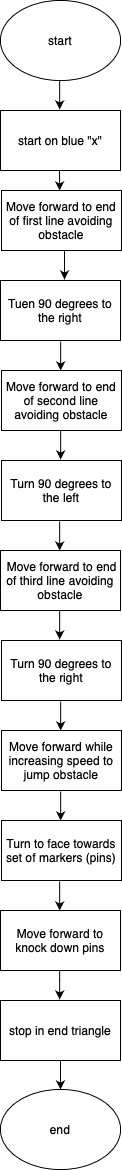

The diagram above was exported from draw.io. Its source (the exported page's mxGraphModel, read from the mxfile embedded in the PNG):
<mxGraphModel dx="1977" dy="1075" grid="1" gridSize="10" guides="1" tooltips="1" connect="1" arrows="1" fold="1" page="1" pageScale="1" pageWidth="827" pageHeight="1169" math="0" shadow="0">
  <root>
    <mxCell id="0" />
    <mxCell id="1" parent="0" />
    <mxCell id="tJ1JhjLfHkmHv9kben1o-2" value="Move forward to end of first line avoiding obstacle" style="rounded=0;whiteSpace=wrap;html=1;" vertex="1" parent="1">
      <mxGeometry x="351" y="190" width="120" height="60" as="geometry" />
    </mxCell>
    <mxCell id="tJ1JhjLfHkmHv9kben1o-4" value="Tuen 90 degrees to the right" style="rounded=0;whiteSpace=wrap;html=1;" vertex="1" parent="1">
      <mxGeometry x="350" y="280" width="120" height="60" as="geometry" />
    </mxCell>
    <mxCell id="tJ1JhjLfHkmHv9kben1o-5" value="Move forward to end of second line avoiding obstacle" style="rounded=0;whiteSpace=wrap;html=1;" vertex="1" parent="1">
      <mxGeometry x="351" y="370" width="120" height="60" as="geometry" />
    </mxCell>
    <mxCell id="tJ1JhjLfHkmHv9kben1o-6" value="Turn 90 degrees to the left" style="rounded=0;whiteSpace=wrap;html=1;" vertex="1" parent="1">
      <mxGeometry x="351" y="460" width="120" height="60" as="geometry" />
    </mxCell>
    <mxCell id="tJ1JhjLfHkmHv9kben1o-7" value="&amp;nbsp;Move forward to end of third line avoiding obstacle" style="rounded=0;whiteSpace=wrap;html=1;" vertex="1" parent="1">
      <mxGeometry x="350" y="550" width="120" height="60" as="geometry" />
    </mxCell>
    <mxCell id="tJ1JhjLfHkmHv9kben1o-8" value="Turn 90 degrees to the right" style="rounded=0;whiteSpace=wrap;html=1;" vertex="1" parent="1">
      <mxGeometry x="351" y="640" width="120" height="60" as="geometry" />
    </mxCell>
    <mxCell id="tJ1JhjLfHkmHv9kben1o-9" value="Move forward while increasing speed to jump obstacle" style="rounded=0;whiteSpace=wrap;html=1;" vertex="1" parent="1">
      <mxGeometry x="351" y="730" width="120" height="60" as="geometry" />
    </mxCell>
    <mxCell id="tJ1JhjLfHkmHv9kben1o-10" value="Turn to face towards set of markers (pins)" style="rounded=0;whiteSpace=wrap;html=1;" vertex="1" parent="1">
      <mxGeometry x="351" y="820" width="120" height="60" as="geometry" />
    </mxCell>
    <mxCell id="tJ1JhjLfHkmHv9kben1o-11" value="Move forward to knock down pins" style="rounded=0;whiteSpace=wrap;html=1;" vertex="1" parent="1">
      <mxGeometry x="350" y="910" width="120" height="60" as="geometry" />
    </mxCell>
    <mxCell id="tJ1JhjLfHkmHv9kben1o-14" value="start on blue &quot;x&quot;" style="rounded=0;whiteSpace=wrap;html=1;" vertex="1" parent="1">
      <mxGeometry x="350" y="110" width="120" height="60" as="geometry" />
    </mxCell>
    <mxCell id="tJ1JhjLfHkmHv9kben1o-15" value="start" style="ellipse;whiteSpace=wrap;html=1;" vertex="1" parent="1">
      <mxGeometry x="350" width="120" height="80" as="geometry" />
    </mxCell>
    <mxCell id="tJ1JhjLfHkmHv9kben1o-16" value="stop in end triangle" style="rounded=0;whiteSpace=wrap;html=1;" vertex="1" parent="1">
      <mxGeometry x="350" y="1000" width="120" height="60" as="geometry" />
    </mxCell>
    <mxCell id="tJ1JhjLfHkmHv9kben1o-17" value="end" style="ellipse;whiteSpace=wrap;html=1;" vertex="1" parent="1">
      <mxGeometry x="350" y="1089" width="120" height="80" as="geometry" />
    </mxCell>
    <mxCell id="tJ1JhjLfHkmHv9kben1o-18" value="" style="endArrow=classic;html=1;rounded=0;exitX=0.5;exitY=1;exitDx=0;exitDy=0;entryX=0.5;entryY=0;entryDx=0;entryDy=0;" edge="1" parent="1" source="tJ1JhjLfHkmHv9kben1o-16" target="tJ1JhjLfHkmHv9kben1o-17">
      <mxGeometry width="50" height="50" relative="1" as="geometry">
        <mxPoint x="394" y="1109" as="sourcePoint" />
        <mxPoint x="414" y="1089" as="targetPoint" />
      </mxGeometry>
    </mxCell>
    <mxCell id="tJ1JhjLfHkmHv9kben1o-19" value="" style="endArrow=classic;html=1;rounded=0;exitX=0.5;exitY=1;exitDx=0;exitDy=0;entryX=0.5;entryY=0;entryDx=0;entryDy=0;" edge="1" parent="1">
      <mxGeometry width="50" height="50" relative="1" as="geometry">
        <mxPoint x="409.17" y="881" as="sourcePoint" />
        <mxPoint x="409.17" y="910" as="targetPoint" />
      </mxGeometry>
    </mxCell>
    <mxCell id="tJ1JhjLfHkmHv9kben1o-20" value="" style="endArrow=classic;html=1;rounded=0;exitX=0.5;exitY=1;exitDx=0;exitDy=0;entryX=0.5;entryY=0;entryDx=0;entryDy=0;" edge="1" parent="1">
      <mxGeometry width="50" height="50" relative="1" as="geometry">
        <mxPoint x="409.17" y="970" as="sourcePoint" />
        <mxPoint x="409.17" y="999" as="targetPoint" />
        <Array as="points">
          <mxPoint x="409.17" y="980" />
        </Array>
      </mxGeometry>
    </mxCell>
    <mxCell id="tJ1JhjLfHkmHv9kben1o-21" value="" style="endArrow=classic;html=1;rounded=0;exitX=0.5;exitY=1;exitDx=0;exitDy=0;entryX=0.5;entryY=0;entryDx=0;entryDy=0;" edge="1" parent="1">
      <mxGeometry width="50" height="50" relative="1" as="geometry">
        <mxPoint x="410.17" y="791" as="sourcePoint" />
        <mxPoint x="410.17" y="820" as="targetPoint" />
      </mxGeometry>
    </mxCell>
    <mxCell id="tJ1JhjLfHkmHv9kben1o-22" value="" style="endArrow=classic;html=1;rounded=0;exitX=0.5;exitY=1;exitDx=0;exitDy=0;entryX=0.5;entryY=0;entryDx=0;entryDy=0;" edge="1" parent="1">
      <mxGeometry width="50" height="50" relative="1" as="geometry">
        <mxPoint x="410.17" y="701" as="sourcePoint" />
        <mxPoint x="410.17" y="730" as="targetPoint" />
      </mxGeometry>
    </mxCell>
    <mxCell id="tJ1JhjLfHkmHv9kben1o-23" value="" style="endArrow=classic;html=1;rounded=0;exitX=0.5;exitY=1;exitDx=0;exitDy=0;entryX=0.5;entryY=0;entryDx=0;entryDy=0;" edge="1" parent="1">
      <mxGeometry width="50" height="50" relative="1" as="geometry">
        <mxPoint x="409.1700000000001" y="610" as="sourcePoint" />
        <mxPoint x="409.1700000000001" y="639" as="targetPoint" />
      </mxGeometry>
    </mxCell>
    <mxCell id="tJ1JhjLfHkmHv9kben1o-24" value="" style="endArrow=classic;html=1;rounded=0;exitX=0.5;exitY=1;exitDx=0;exitDy=0;entryX=0.5;entryY=0;entryDx=0;entryDy=0;" edge="1" parent="1">
      <mxGeometry width="50" height="50" relative="1" as="geometry">
        <mxPoint x="410.1700000000001" y="430" as="sourcePoint" />
        <mxPoint x="410.1700000000001" y="459" as="targetPoint" />
      </mxGeometry>
    </mxCell>
    <mxCell id="tJ1JhjLfHkmHv9kben1o-25" value="" style="endArrow=classic;html=1;rounded=0;exitX=0.5;exitY=1;exitDx=0;exitDy=0;entryX=0.5;entryY=0;entryDx=0;entryDy=0;" edge="1" parent="1">
      <mxGeometry width="50" height="50" relative="1" as="geometry">
        <mxPoint x="409.1700000000001" y="521" as="sourcePoint" />
        <mxPoint x="409.1700000000001" y="550" as="targetPoint" />
      </mxGeometry>
    </mxCell>
    <mxCell id="tJ1JhjLfHkmHv9kben1o-26" value="" style="endArrow=classic;html=1;rounded=0;exitX=0.5;exitY=1;exitDx=0;exitDy=0;entryX=0.5;entryY=0;entryDx=0;entryDy=0;" edge="1" parent="1">
      <mxGeometry width="50" height="50" relative="1" as="geometry">
        <mxPoint x="414.0000000000001" y="250" as="sourcePoint" />
        <mxPoint x="414.0000000000001" y="279" as="targetPoint" />
      </mxGeometry>
    </mxCell>
    <mxCell id="tJ1JhjLfHkmHv9kben1o-27" value="" style="endArrow=classic;html=1;rounded=0;exitX=0.5;exitY=1;exitDx=0;exitDy=0;entryX=0.5;entryY=0;entryDx=0;entryDy=0;" edge="1" parent="1">
      <mxGeometry width="50" height="50" relative="1" as="geometry">
        <mxPoint x="410.1700000000001" y="341" as="sourcePoint" />
        <mxPoint x="410.1700000000001" y="370" as="targetPoint" />
      </mxGeometry>
    </mxCell>
    <mxCell id="tJ1JhjLfHkmHv9kben1o-28" value="" style="endArrow=classic;html=1;rounded=0;entryX=0.5;entryY=0;entryDx=0;entryDy=0;" edge="1" parent="1">
      <mxGeometry width="50" height="50" relative="1" as="geometry">
        <mxPoint x="409" y="170" as="sourcePoint" />
        <mxPoint x="409.17" y="190" as="targetPoint" />
      </mxGeometry>
    </mxCell>
    <mxCell id="tJ1JhjLfHkmHv9kben1o-29" value="" style="endArrow=classic;html=1;rounded=0;exitX=0.5;exitY=1;exitDx=0;exitDy=0;entryX=0.5;entryY=0;entryDx=0;entryDy=0;" edge="1" parent="1">
      <mxGeometry width="50" height="50" relative="1" as="geometry">
        <mxPoint x="409.17" y="80" as="sourcePoint" />
        <mxPoint x="409.17" y="109" as="targetPoint" />
      </mxGeometry>
    </mxCell>
  </root>
</mxGraphModel>